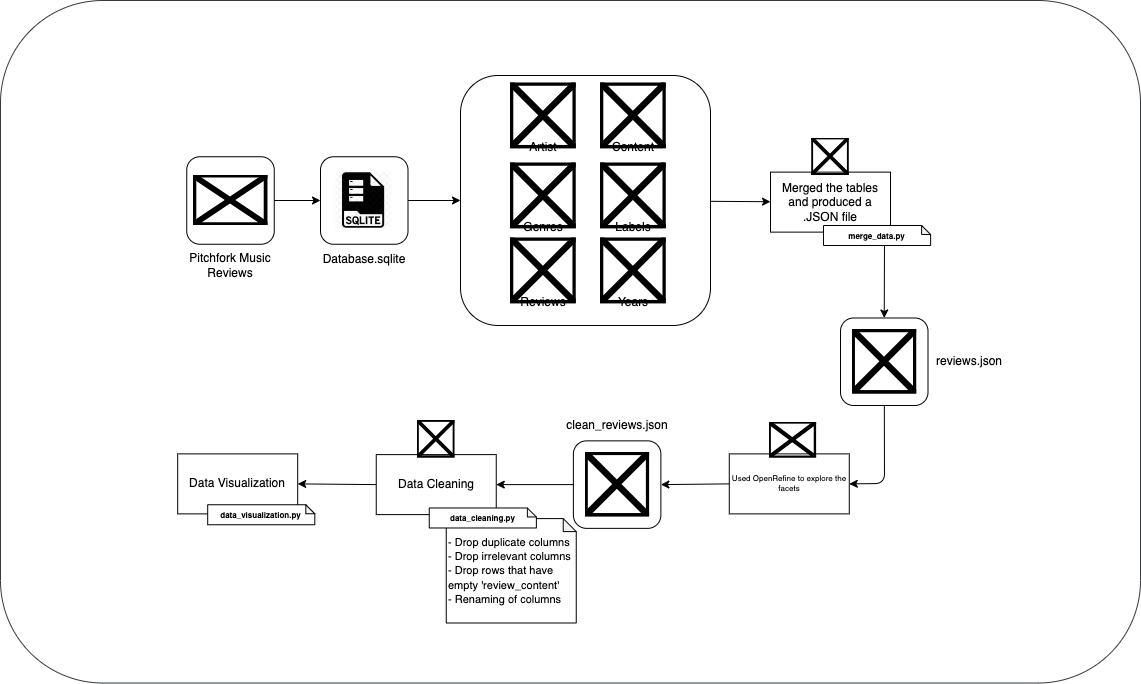

The diagram above was exported from draw.io. Its source (the exported page's mxGraphModel, read from the mxfile embedded in the PNG):
<mxGraphModel dx="2215" dy="797" grid="1" gridSize="10" guides="1" tooltips="1" connect="1" arrows="1" fold="1" page="1" pageScale="1" pageWidth="827" pageHeight="1169" math="0" shadow="0">
  <root>
    <mxCell id="0" />
    <mxCell id="1" parent="0" />
    <mxCell id="50" value="" style="rounded=1;whiteSpace=wrap;html=1;fillColor=#FFFFFF;strokeColor=#36393d;" parent="1" vertex="1">
      <mxGeometry x="-9.999999999999996" y="290" width="1140" height="682.51" as="geometry" />
    </mxCell>
    <mxCell id="32" style="edgeStyle=none;html=1;exitX=1;exitY=0.5;exitDx=0;exitDy=0;entryX=0;entryY=0.5;entryDx=0;entryDy=0;strokeColor=#000000;" parent="1" source="3" target="4" edge="1">
      <mxGeometry relative="1" as="geometry" />
    </mxCell>
    <mxCell id="3" value="" style="whiteSpace=wrap;html=1;aspect=fixed;rounded=1;fillColor=none;strokeColor=#000000;" parent="1" vertex="1">
      <mxGeometry x="310" y="446.25" width="87.5" height="87.5" as="geometry" />
    </mxCell>
    <mxCell id="33" style="edgeStyle=none;html=1;strokeColor=#000000;" parent="1" source="4" target="26" edge="1">
      <mxGeometry relative="1" as="geometry" />
    </mxCell>
    <mxCell id="4" value="" style="whiteSpace=wrap;html=1;aspect=fixed;fillColor=none;rounded=1;labelBackgroundColor=#000000;labelBorderColor=#000000;strokeColor=#000000;" parent="1" vertex="1">
      <mxGeometry x="450" y="364.99" width="250" height="250" as="geometry" />
    </mxCell>
    <mxCell id="31" style="edgeStyle=none;html=1;entryX=0;entryY=0.5;entryDx=0;entryDy=0;strokeColor=#000000;" parent="1" source="5" target="3" edge="1">
      <mxGeometry relative="1" as="geometry" />
    </mxCell>
    <mxCell id="5" value="" style="whiteSpace=wrap;html=1;aspect=fixed;rounded=1;fillColor=none;strokeColor=#000000;" parent="1" vertex="1">
      <mxGeometry x="176.25" y="446.25" width="87.5" height="87.5" as="geometry" />
    </mxCell>
    <mxCell id="7" value="Pitchfork Music Reviews" style="text;html=1;align=center;verticalAlign=middle;whiteSpace=wrap;rounded=0;fontColor=#000000;" parent="1" vertex="1">
      <mxGeometry x="160" y="540" width="120" height="30" as="geometry" />
    </mxCell>
    <mxCell id="6" value="" style="shape=image;verticalLabelPosition=bottom;labelBackgroundColor=default;verticalAlign=top;aspect=fixed;imageAspect=0;image=http://www.endtoend.ai/assets/blog/tutorial/kaggle-dataset-ubuntu/kaggle.png;" parent="1" vertex="1">
      <mxGeometry x="182.54" y="465" width="74.93" height="50" as="geometry" />
    </mxCell>
    <mxCell id="8" value="" style="shape=image;verticalLabelPosition=bottom;labelBackgroundColor=default;verticalAlign=top;aspect=fixed;imageAspect=0;image=data:image/jpeg,(base64 omitted: 8476 chars);" parent="1" vertex="1">
      <mxGeometry x="322.5" y="459.37" width="61.25" height="61.25" as="geometry" />
    </mxCell>
    <mxCell id="9" value="&lt;font color=&quot;#000000&quot;&gt;Database.sqlite&lt;/font&gt;" style="text;html=1;strokeColor=none;fillColor=none;align=center;verticalAlign=middle;whiteSpace=wrap;rounded=0;fontColor=#FFFFFF;" parent="1" vertex="1">
      <mxGeometry x="323.75" y="533.74" width="60" height="30" as="geometry" />
    </mxCell>
    <mxCell id="11" value="&lt;font style=&quot;font-size: 11px&quot;&gt;- Drop duplicate columns&lt;br&gt;- Drop irrelevant columns&lt;br&gt;- Drop rows that have empty 'review_content'&lt;br&gt;- Renaming of columns&lt;/font&gt;" style="shape=note;whiteSpace=wrap;html=1;backgroundOutline=1;darkOpacity=0.05;align=left;size=13;" parent="1" vertex="1">
      <mxGeometry x="435.75" y="808.1" width="130" height="104.39" as="geometry" />
    </mxCell>
    <mxCell id="14" value="" style="shape=image;verticalLabelPosition=bottom;labelBackgroundColor=default;verticalAlign=top;aspect=fixed;imageAspect=0;image=https://cdn3.iconfinder.com/data/icons/miscellaneous-1-glyph/64/datatable_table_excel_sheet_database_sql-512.png;" parent="1" vertex="1">
      <mxGeometry x="500" y="372.49" width="65.75" height="65.75" as="geometry" />
    </mxCell>
    <mxCell id="15" value="&lt;font color=&quot;#000000&quot;&gt;Artist&lt;/font&gt;" style="text;html=1;strokeColor=none;fillColor=none;align=center;verticalAlign=middle;whiteSpace=wrap;rounded=0;" parent="1" vertex="1">
      <mxGeometry x="502.88" y="422.49" width="60" height="30" as="geometry" />
    </mxCell>
    <mxCell id="16" value="" style="shape=image;verticalLabelPosition=bottom;labelBackgroundColor=default;verticalAlign=top;aspect=fixed;imageAspect=0;image=https://cdn3.iconfinder.com/data/icons/miscellaneous-1-glyph/64/datatable_table_excel_sheet_database_sql-512.png;labelBorderColor=#FFFFFF;imageBackground=none;" parent="1" vertex="1">
      <mxGeometry x="500" y="452.49" width="65.75" height="65.75" as="geometry" />
    </mxCell>
    <mxCell id="17" value="&lt;font color=&quot;#000000&quot;&gt;Genres&lt;/font&gt;" style="text;html=1;strokeColor=none;fillColor=none;align=center;verticalAlign=middle;whiteSpace=wrap;rounded=0;" parent="1" vertex="1">
      <mxGeometry x="502.88" y="502.49" width="60" height="30" as="geometry" />
    </mxCell>
    <mxCell id="18" value="" style="shape=image;verticalLabelPosition=bottom;labelBackgroundColor=default;verticalAlign=top;aspect=fixed;imageAspect=0;image=https://cdn3.iconfinder.com/data/icons/miscellaneous-1-glyph/64/datatable_table_excel_sheet_database_sql-512.png;" parent="1" vertex="1">
      <mxGeometry x="500" y="527.49" width="65.75" height="65.75" as="geometry" />
    </mxCell>
    <mxCell id="19" value="&lt;font color=&quot;#000000&quot;&gt;Reviews&lt;/font&gt;" style="text;html=1;strokeColor=none;fillColor=none;align=center;verticalAlign=middle;whiteSpace=wrap;rounded=0;" parent="1" vertex="1">
      <mxGeometry x="502.88" y="577.49" width="60" height="30" as="geometry" />
    </mxCell>
    <mxCell id="20" value="" style="shape=image;verticalLabelPosition=bottom;labelBackgroundColor=default;verticalAlign=top;aspect=fixed;imageAspect=0;image=https://cdn3.iconfinder.com/data/icons/miscellaneous-1-glyph/64/datatable_table_excel_sheet_database_sql-512.png;" parent="1" vertex="1">
      <mxGeometry x="590" y="372.49" width="65.75" height="65.75" as="geometry" />
    </mxCell>
    <mxCell id="21" value="&lt;font color=&quot;#000000&quot;&gt;Content&lt;/font&gt;" style="text;html=1;strokeColor=none;fillColor=none;align=center;verticalAlign=middle;whiteSpace=wrap;rounded=0;" parent="1" vertex="1">
      <mxGeometry x="592.88" y="422.49" width="60" height="30" as="geometry" />
    </mxCell>
    <mxCell id="22" value="" style="shape=image;verticalLabelPosition=bottom;labelBackgroundColor=#FFFFFF;verticalAlign=top;aspect=fixed;imageAspect=0;image=https://cdn3.iconfinder.com/data/icons/miscellaneous-1-glyph/64/datatable_table_excel_sheet_database_sql-512.png;fontColor=#000000;" parent="1" vertex="1">
      <mxGeometry x="590" y="452.49" width="65.75" height="65.75" as="geometry" />
    </mxCell>
    <mxCell id="23" value="&lt;font color=&quot;#000000&quot;&gt;Labels&lt;/font&gt;" style="text;html=1;strokeColor=none;fillColor=none;align=center;verticalAlign=middle;whiteSpace=wrap;rounded=0;" parent="1" vertex="1">
      <mxGeometry x="592.88" y="502.49" width="60" height="30" as="geometry" />
    </mxCell>
    <mxCell id="24" value="" style="shape=image;verticalLabelPosition=bottom;labelBackgroundColor=default;verticalAlign=top;aspect=fixed;imageAspect=0;image=https://cdn3.iconfinder.com/data/icons/miscellaneous-1-glyph/64/datatable_table_excel_sheet_database_sql-512.png;" parent="1" vertex="1">
      <mxGeometry x="590" y="527.49" width="65.75" height="65.75" as="geometry" />
    </mxCell>
    <mxCell id="25" value="&lt;font color=&quot;#000000&quot;&gt;Years&lt;/font&gt;" style="text;html=1;strokeColor=none;fillColor=none;align=center;verticalAlign=middle;whiteSpace=wrap;rounded=0;" parent="1" vertex="1">
      <mxGeometry x="592.88" y="577.49" width="60" height="30" as="geometry" />
    </mxCell>
    <mxCell id="57" style="edgeStyle=none;html=1;fontSize=11;fontColor=#000000;strokeColor=#000000;entryX=0.5;entryY=0;entryDx=0;entryDy=0;" parent="1" target="53" edge="1">
      <mxGeometry relative="1" as="geometry">
        <mxPoint x="874" y="530" as="sourcePoint" />
        <mxPoint x="790" y="600" as="targetPoint" />
      </mxGeometry>
    </mxCell>
    <mxCell id="26" value="Merged the tables and produced a .JSON file" style="rounded=0;whiteSpace=wrap;html=1;" parent="1" vertex="1">
      <mxGeometry x="760" y="461.62" width="120" height="60" as="geometry" />
    </mxCell>
    <mxCell id="27" value="&lt;font style=&quot;font-size: 8px&quot;&gt;&lt;b&gt;merge_data.py&lt;/b&gt;&lt;/font&gt;" style="shape=note;whiteSpace=wrap;html=1;backgroundOutline=1;darkOpacity=0.05;size=9;" parent="1" vertex="1">
      <mxGeometry x="813" y="514.99" width="107.12" height="20" as="geometry" />
    </mxCell>
    <mxCell id="28" value="" style="shape=image;verticalLabelPosition=bottom;labelBackgroundColor=default;verticalAlign=top;aspect=fixed;imageAspect=0;image=https://icon-library.com/images/json-icon-png/json-icon-png-5.jpg;" parent="1" vertex="1">
      <mxGeometry x="841.72" y="618.99" width="64.5" height="64.5" as="geometry" />
    </mxCell>
    <mxCell id="29" value="reviews.json" style="text;html=1;strokeColor=none;fillColor=none;align=center;verticalAlign=middle;whiteSpace=wrap;rounded=0;fontColor=#000000;" parent="1" vertex="1">
      <mxGeometry x="928.72" y="636.24" width="60" height="30" as="geometry" />
    </mxCell>
    <mxCell id="66" style="edgeStyle=none;html=1;exitX=0;exitY=0.5;exitDx=0;exitDy=0;entryX=1;entryY=0.5;entryDx=0;entryDy=0;strokeColor=#000000;" edge="1" parent="1" source="30" target="65">
      <mxGeometry relative="1" as="geometry" />
    </mxCell>
    <mxCell id="30" value="Used OpenRefine to explore the facets" style="rounded=0;whiteSpace=wrap;html=1;fontSize=8;" parent="1" vertex="1">
      <mxGeometry x="718.78" y="743.38" width="120" height="60" as="geometry" />
    </mxCell>
    <mxCell id="38" value="Data Visualization" style="rounded=0;whiteSpace=wrap;html=1;" parent="1" vertex="1">
      <mxGeometry x="167.19" y="743.38" width="120" height="60" as="geometry" />
    </mxCell>
    <mxCell id="39" value="" style="shape=image;verticalLabelPosition=bottom;labelBackgroundColor=default;verticalAlign=top;aspect=fixed;imageAspect=0;image=https://storage.needpix.com/rsynced_images/language-2024210_1280.png;" parent="1" vertex="1">
      <mxGeometry x="801.22" y="427.51" width="37.56" height="37.49" as="geometry" />
    </mxCell>
    <mxCell id="42" value="" style="shape=image;verticalLabelPosition=bottom;labelBackgroundColor=#ffffff;verticalAlign=top;aspect=fixed;imageAspect=0;image=https://upload.wikimedia.org/wikipedia/commons/thumb/9/9b/OpenRefine_favicon_%282018-present%29.svg/1200px-OpenRefine_favicon_%282018-present%29.svg.png;" parent="1" vertex="1">
      <mxGeometry x="758.51" y="711.88" width="47.6" height="35.61" as="geometry" />
    </mxCell>
    <mxCell id="62" style="edgeStyle=none;html=1;exitX=0;exitY=0.5;exitDx=0;exitDy=0;entryX=1;entryY=0.5;entryDx=0;entryDy=0;fontSize=11;fontColor=#000000;strokeColor=#000000;" parent="1" source="43" target="38" edge="1">
      <mxGeometry relative="1" as="geometry" />
    </mxCell>
    <mxCell id="43" value="Data Cleaning" style="rounded=0;whiteSpace=wrap;html=1;" parent="1" vertex="1">
      <mxGeometry x="365.75" y="744.11" width="120" height="60" as="geometry" />
    </mxCell>
    <mxCell id="44" value="&lt;font style=&quot;font-size: 8px&quot;&gt;&lt;b&gt;data_cleaning.py&lt;/b&gt;&lt;/font&gt;" style="shape=note;whiteSpace=wrap;html=1;backgroundOutline=1;darkOpacity=0.05;size=9;" parent="1" vertex="1">
      <mxGeometry x="418.75" y="797.48" width="107.12" height="20" as="geometry" />
    </mxCell>
    <mxCell id="45" value="" style="shape=image;verticalLabelPosition=bottom;labelBackgroundColor=default;verticalAlign=top;aspect=fixed;imageAspect=0;image=https://storage.needpix.com/rsynced_images/language-2024210_1280.png;" parent="1" vertex="1">
      <mxGeometry x="406.97" y="710" width="37.56" height="37.49" as="geometry" />
    </mxCell>
    <mxCell id="48" value="&lt;font style=&quot;font-size: 8px&quot;&gt;&lt;b&gt;data_visualization.py&lt;/b&gt;&lt;/font&gt;" style="shape=note;whiteSpace=wrap;html=1;backgroundOutline=1;darkOpacity=0.05;size=9;" parent="1" vertex="1">
      <mxGeometry x="197.19" y="794.25" width="107.12" height="20" as="geometry" />
    </mxCell>
    <mxCell id="60" style="edgeStyle=none;html=1;entryX=1;entryY=0.5;entryDx=0;entryDy=0;fontSize=11;fontColor=#000000;strokeColor=#000000;" parent="1" source="53" target="30" edge="1">
      <mxGeometry relative="1" as="geometry">
        <Array as="points">
          <mxPoint x="874" y="773" />
        </Array>
      </mxGeometry>
    </mxCell>
    <mxCell id="53" value="" style="whiteSpace=wrap;html=1;aspect=fixed;rounded=1;fillColor=none;strokeColor=#000000;" parent="1" vertex="1">
      <mxGeometry x="830" y="607.49" width="87.5" height="87.5" as="geometry" />
    </mxCell>
    <mxCell id="63" value="" style="shape=image;verticalLabelPosition=bottom;labelBackgroundColor=default;verticalAlign=top;aspect=fixed;imageAspect=0;image=https://icon-library.com/images/json-icon-png/json-icon-png-5.jpg;" vertex="1" parent="1">
      <mxGeometry x="574.5999999999999" y="741.86" width="64.5" height="64.5" as="geometry" />
    </mxCell>
    <mxCell id="64" value="clean_reviews.json" style="text;html=1;strokeColor=none;fillColor=none;align=center;verticalAlign=middle;whiteSpace=wrap;rounded=0;fontColor=#000000;" vertex="1" parent="1">
      <mxGeometry x="576.6299999999999" y="700.36" width="60" height="30" as="geometry" />
    </mxCell>
    <mxCell id="67" style="edgeStyle=none;html=1;exitX=0;exitY=0.5;exitDx=0;exitDy=0;entryX=1;entryY=0.5;entryDx=0;entryDy=0;strokeColor=#000000;" edge="1" parent="1" source="65" target="43">
      <mxGeometry relative="1" as="geometry" />
    </mxCell>
    <mxCell id="65" value="" style="whiteSpace=wrap;html=1;aspect=fixed;rounded=1;fillColor=none;strokeColor=#000000;" vertex="1" parent="1">
      <mxGeometry x="562.8799999999999" y="730.36" width="87.5" height="87.5" as="geometry" />
    </mxCell>
  </root>
</mxGraphModel>